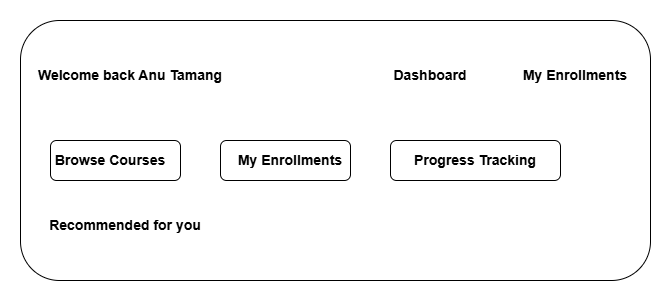

The diagram above was exported from draw.io. Its source (the exported page's mxGraphModel, read from the mxfile embedded in the PNG):
<mxGraphModel dx="1042" dy="562" grid="1" gridSize="10" guides="1" tooltips="1" connect="1" arrows="1" fold="1" page="1" pageScale="1" pageWidth="850" pageHeight="1100" math="0" shadow="0">
  <root>
    <mxCell id="0" />
    <mxCell id="1" parent="0" />
    <mxCell id="nzvMBpTt91bedPeHHLL7-1" parent="1" style="rounded=1;whiteSpace=wrap;html=1;" value="" vertex="1">
      <mxGeometry height="260" width="630" x="140" y="50" as="geometry" />
    </mxCell>
    <mxCell id="nzvMBpTt91bedPeHHLL7-2" parent="1" style="text;html=1;whiteSpace=wrap;strokeColor=none;fillColor=none;align=center;verticalAlign=middle;rounded=0;fontStyle=1;fontSize=14;" value="Welcome back Anu Tamang" vertex="1">
      <mxGeometry height="30" width="200" x="150" y="90" as="geometry" />
    </mxCell>
    <mxCell id="nzvMBpTt91bedPeHHLL7-3" parent="1" style="text;html=1;whiteSpace=wrap;strokeColor=none;fillColor=none;align=center;verticalAlign=middle;rounded=0;fontStyle=1;fontSize=14;" value="My Enrollments" vertex="1">
      <mxGeometry height="30" width="150" x="620" y="90" as="geometry" />
    </mxCell>
    <mxCell id="nzvMBpTt91bedPeHHLL7-4" parent="1" style="text;html=1;whiteSpace=wrap;strokeColor=none;fillColor=none;align=center;verticalAlign=middle;rounded=0;fontStyle=1;fontSize=14;" value="Dashboard" vertex="1">
      <mxGeometry height="30" width="120" x="490" y="90" as="geometry" />
    </mxCell>
    <mxCell id="nzvMBpTt91bedPeHHLL7-5" parent="1" style="rounded=1;whiteSpace=wrap;html=1;" value="" vertex="1">
      <mxGeometry height="40" width="130" x="170" y="170" as="geometry" />
    </mxCell>
    <mxCell id="nzvMBpTt91bedPeHHLL7-6" parent="1" style="text;html=1;whiteSpace=wrap;strokeColor=none;fillColor=none;align=center;verticalAlign=middle;rounded=0;fontStyle=1;fontSize=14;" value="Browse Courses" vertex="1">
      <mxGeometry height="30" width="120" x="170" y="175" as="geometry" />
    </mxCell>
    <mxCell id="nzvMBpTt91bedPeHHLL7-7" parent="1" style="rounded=1;whiteSpace=wrap;html=1;" value="" vertex="1">
      <mxGeometry height="40" width="130" x="340" y="170" as="geometry" />
    </mxCell>
    <mxCell id="nzvMBpTt91bedPeHHLL7-8" parent="1" style="text;html=1;whiteSpace=wrap;strokeColor=none;fillColor=none;align=center;verticalAlign=middle;rounded=0;fontStyle=1;fontSize=14;" value="My Enrollments" vertex="1">
      <mxGeometry height="30" width="120" x="350" y="175" as="geometry" />
    </mxCell>
    <mxCell id="nzvMBpTt91bedPeHHLL7-9" parent="1" style="rounded=1;whiteSpace=wrap;html=1;" value="" vertex="1">
      <mxGeometry height="40" width="170" x="510" y="170" as="geometry" />
    </mxCell>
    <mxCell id="nzvMBpTt91bedPeHHLL7-10" parent="1" style="text;html=1;whiteSpace=wrap;strokeColor=none;fillColor=none;align=center;verticalAlign=middle;rounded=0;fontStyle=1;fontSize=14;" value="Progress Tracking" vertex="1">
      <mxGeometry height="30" width="150" x="520" y="175" as="geometry" />
    </mxCell>
    <mxCell id="nzvMBpTt91bedPeHHLL7-11" parent="1" style="text;html=1;whiteSpace=wrap;strokeColor=none;fillColor=none;align=center;verticalAlign=middle;rounded=0;fontStyle=1;fontSize=14;" value="Recommended for you" vertex="1">
      <mxGeometry height="30" width="190" x="150" y="240" as="geometry" />
    </mxCell>
  </root>
</mxGraphModel>